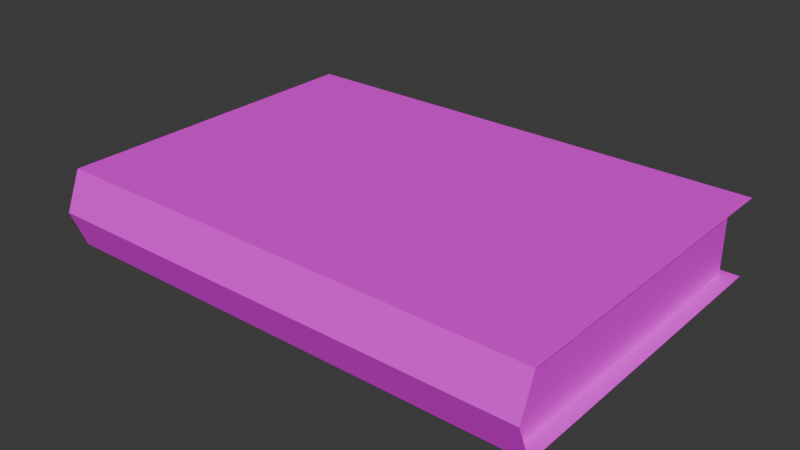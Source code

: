 # Source: BookGrey.blend  (saved by Blender 4.2.66; exported with 4.5.12 LTS)
import bpy
from mathutils import Matrix  # noqa: F401  (used for matrix-valued properties, if any)

bpy.ops.wm.read_factory_settings(use_empty=True)
scene = bpy.context.scene
scene.name = 'Scene'

# ---- collections
col_collection = bpy.data.collections.new('Collection'); scene.collection.children.link(col_collection)

# ---- images (referenced by path relative to the original .blend; pixels are not part of the script)
import os
ASSET_DIR = os.environ.get("B2B_ASSET_DIR", "")  # directory of the original .blend (textures are referenced by path, not embedded)
HERE = os.path.dirname(os.path.abspath(__file__))  # packed textures are extracted next to this script under _unpacked/

def load_image(name, relpath, width, height, colorspace="sRGB"):
    """Load a texture the original file referenced (path relative to the .blend, or extracted next to this script)."""
    p = next((c for c in (os.path.join(HERE, relpath), os.path.join(ASSET_DIR, relpath)) if relpath and os.path.exists(c)), "")
    if p:
        img = bpy.data.images.load(p, check_existing=True)
        img.name = name
    else:  # same state as the original file: an image datablock whose file is absent (Cycles renders it pink)
        img = bpy.data.images.new(name, width, height)
        img.source = "FILE"
        img.filepath = "//" + (relpath or name)
    img.colorspace_settings.name = colorspace
    return img
img_cover = load_image('Cover', 'CoverGrey.png', 1024, 1024, 'sRGB')
img_paper = load_image('Paper', 'Paper.png', 1024, 1024, 'sRGB')

# ---- materials (node trees are filled in below, after node groups)
mat_cover = bpy.data.materials.new('Cover')
mat_paper = bpy.data.materials.new('Paper')

# ---- material node trees
mat_cover.use_nodes = True; mat_cover.node_tree.nodes.clear()
_N = mat_cover.node_tree.nodes; _L = mat_cover.node_tree.links
n0 = _N.new('ShaderNodeBsdfPrincipled'); n0.name = 'Principled BSDF'; n0.location = (10, 300)
n1 = _N.new('ShaderNodeOutputMaterial'); n1.name = 'Material Output'; n1.location = (300, 300)
n2 = _N.new('ShaderNodeTexImage'); n2.name = 'Image Texture'; n2.location = (-280, 275)
n2.image = img_cover
_L.new(n0.outputs[0], n1.inputs[0])
_L.new(n2.outputs[0], n0.inputs[0])
n1.is_active_output = True
mat_paper.use_nodes = True; mat_paper.node_tree.nodes.clear()
_N = mat_paper.node_tree.nodes; _L = mat_paper.node_tree.links
n0 = _N.new('ShaderNodeBsdfPrincipled'); n0.name = 'Principled BSDF'; n0.location = (10, 300)
n1 = _N.new('ShaderNodeOutputMaterial'); n1.name = 'Material Output'; n1.location = (300, 300)
n2 = _N.new('ShaderNodeTexImage'); n2.name = 'Image Texture'; n2.location = (-280, 275)
n2.image = img_paper
_L.new(n0.outputs[0], n1.inputs[0])
_L.new(n2.outputs[0], n0.inputs[0])
n1.is_active_output = True

# ---- world
world_world = bpy.data.worlds.new('World'); scene.world = world_world
world_world.use_nodes = True; world_world.node_tree.nodes.clear()
_N = world_world.node_tree.nodes; _L = world_world.node_tree.links
n0 = _N.new('ShaderNodeOutputWorld'); n0.name = 'World Output'; n0.location = (300, 300)
n1 = _N.new('ShaderNodeBackground'); n1.name = 'Background'; n1.location = (10, 300)
n1.inputs[0].default_value = (0.05088, 0.05088, 0.05088, 1.0)
_L.new(n1.outputs[0], n0.inputs[0])
n0.is_active_output = True
world_world.color = (0.05088, 0.05088, 0.05088)
world_world.sun_shadow_jitter_overblur = 0.0

# ---- meshes
me_cube_001 = bpy.data.meshes.new('Cube.001')
me_cube_001.from_pydata([(-0.297, -0.2, -0.04639), (-0.297, -0.2, 0.04639), (-0.297, 0.2, -0.04639), (-0.297, 0.2, 0.04639), (0.297, -0.2, -0.04639), (0.297, -0.2, 0.04639), (0.297, 0.2, -0.04639), (0.297, 0.2, 0.04639), (-0.2779, 0.1905, -0.04639), (-0.2779, -0.2, -0.04639), (-0.2779, -0.2, 0.04639), (-0.2779, 0.1905, 0.04639), (0.2779, 0.1905, -0.04639), (0.2779, 0.1905, 0.04639), (0.2779, -0.2, -0.04639), (0.2779, -0.2, 0.04639), (-0.297, -0.2185, 0.0), (0.297, -0.2185, 0.0)], [], [(9, 10, 11, 8), (8, 11, 13, 12), (12, 13, 15, 14), (17, 5, 1, 16), (2, 6, 4, 0), (7, 3, 1, 5), (4, 17, 16, 0), (9, 14, 15, 10)])
me_cube_001.polygons.foreach_set('material_index', [1, 1, 1, 0, 0, 0, 0, 1])
_uv = me_cube_001.uv_layers.new(name='UVMap')
_uv.uv.foreach_set('vector', [1.0, 0.2063, 0.0004514, 0.2063, 0.0004516, 2.213e-05, 1.0, 2.214e-05, 1.0, 1.0, 0.0004518, 1.0, 0.000452, 0.7063, 1.0, 0.7063, 1.0, 0.7063, 0.000452, 0.7063, 0.0004522, 0.5, 1.0, 0.5, 1.0, 0.5, 1.0, 0.5555, 0.0009838, 0.5555, 0.0009838, 0.5, 0.0009838, 1.017e-05, 1.0, 1.017e-05, 1.0, 0.4445, 0.0009838, 0.4445, 1.0, 1.0, 0.0009838, 1.0, 0.0009838, 0.5555, 1.0, 0.5555, 1.0, 0.4445, 1.0, 0.5, 0.0009838, 0.5, 0.0009838, 0.4445, 1.0, 0.2063, 1.0, 0.5, 0.0004522, 0.5, 0.0004514, 0.2063])
me_cube_001.materials.append(mat_cover)
me_cube_001.materials.append(mat_paper)
me_cube_001.update()

# ---- objects
ob_book = bpy.data.objects.new('Book', me_cube_001)

# ---- transforms, parenting, visibility, modifiers, constraints
ob_book.location = (0.0, 0.0, 0.0)

# ---- collection membership
col_collection.objects.link(ob_book)

# ---- scene / render settings (as saved in the file)
scene.frame_start = 1; scene.frame_end = 250; scene.frame_set(1)
scene.render.engine = 'BLENDER_EEVEE_NEXT'
bpy.context.view_layer.update()

# ---- added for rendering (the .blend has no active camera and no usable light): camera, sun
cam_auto = bpy.data.cameras.new('AutoCamera')
cam_auto.lens = 50.0
cam_auto.sensor_width = 36.0
cam_auto.clip_end = 1000.0
ob_auto_camera = bpy.data.objects.new('AutoCamera', cam_auto)
scene.collection.objects.link(ob_auto_camera)
ob_auto_camera.location = (0.6777, -0.822513, 0.54216)
ob_auto_camera.rotation_euler = (1.09748, -7.21219e-08, 0.694738)
scene.camera = ob_auto_camera
light_auto_sun = bpy.data.lights.new('AutoSun', 'SUN')
light_auto_sun.energy = 3.0
light_auto_sun.angle = 0.0523599
ob_auto_sun = bpy.data.objects.new('AutoSun', light_auto_sun)
scene.collection.objects.link(ob_auto_sun)
ob_auto_sun.rotation_euler = (0.872665, 0.174533, 0.523599)
bpy.context.view_layer.update()
